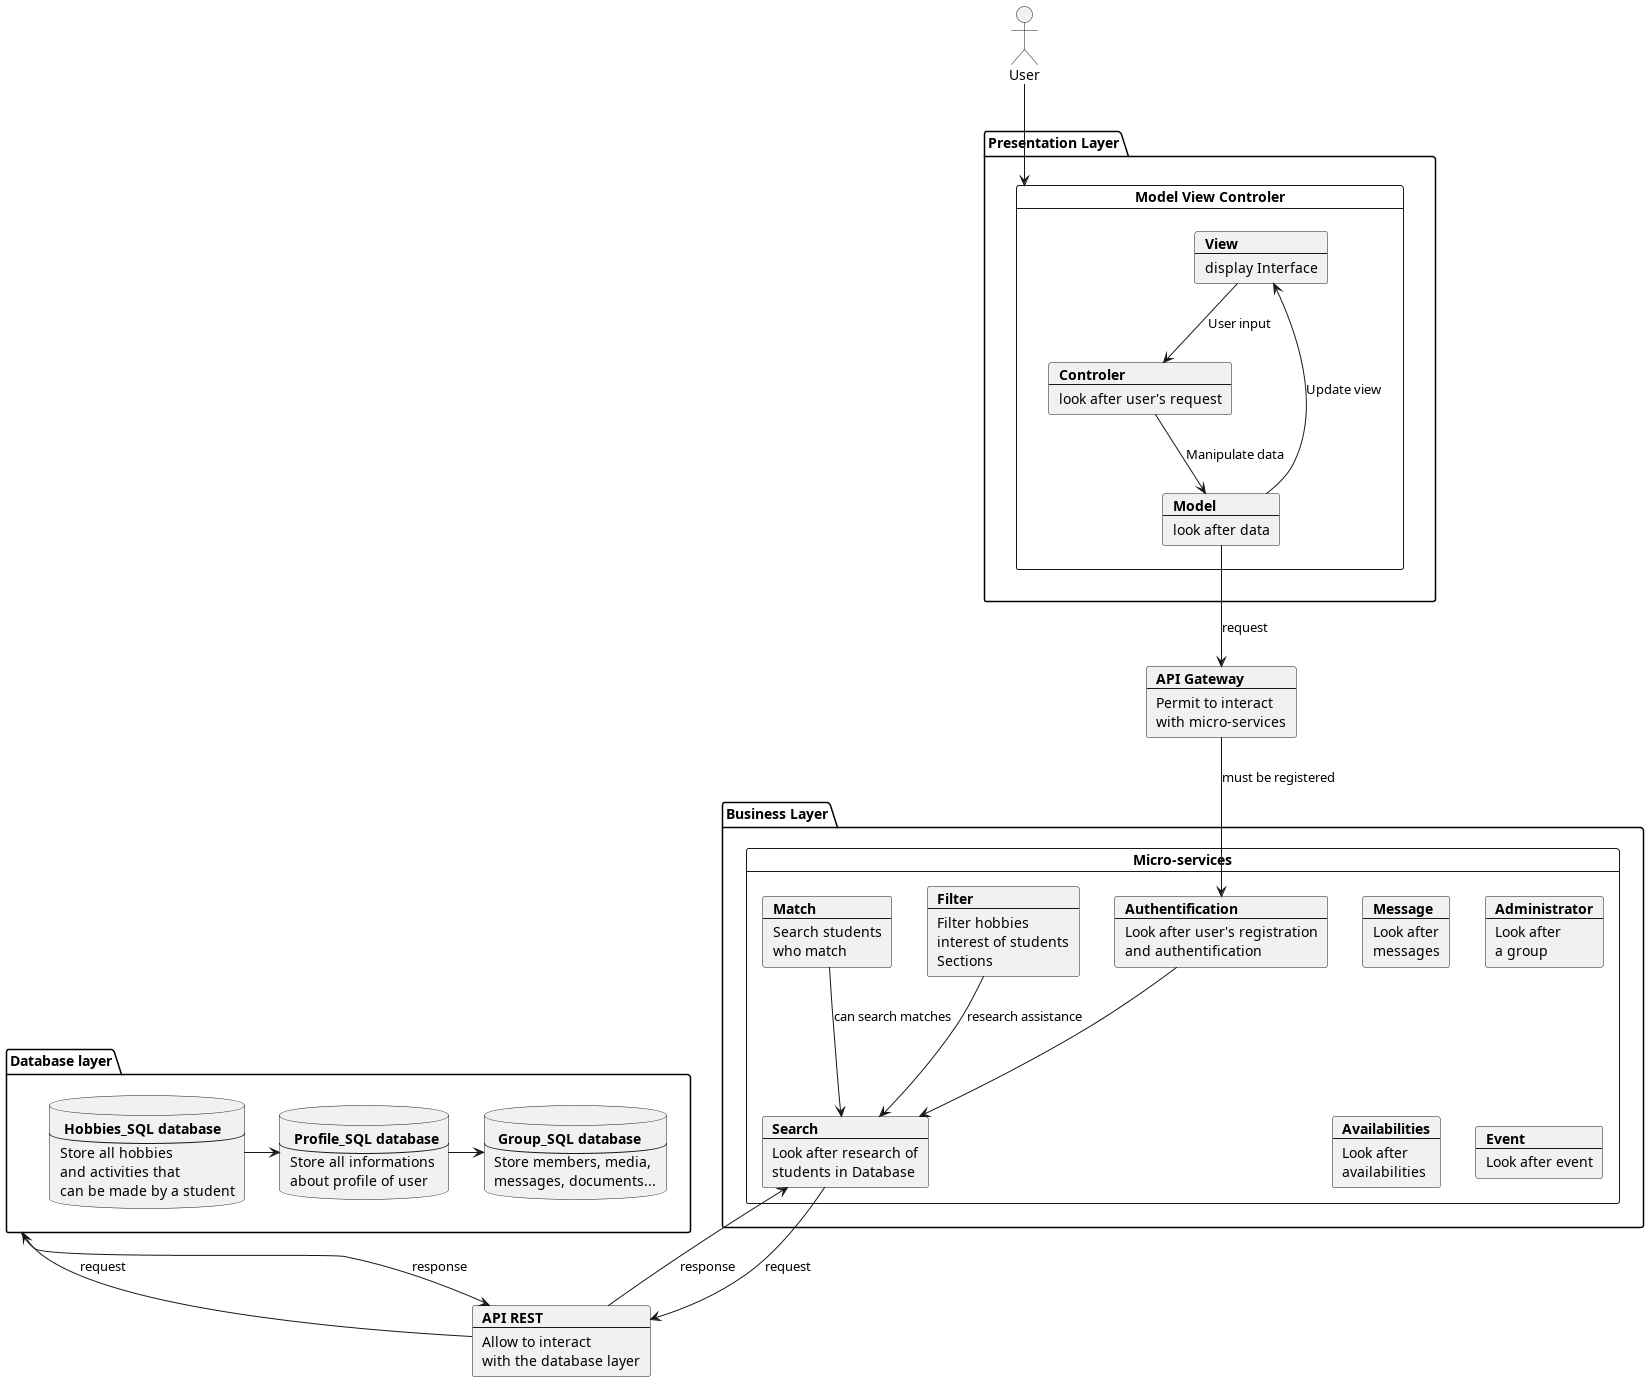

The diagram above was rendered by PlantUML. Its source (embedded in the PNG):
@startuml
actor User
package "Presentation Layer" {
card "Model View Controler" as MVC {
    card View [
    <b>View
    ----
    display Interface
    ]
    card Model [
    <b>Model
    ----
    look after data
    ]
    card Controler [
    <b>Controler
    ----
    look after user's request
    ]
}
}
card api [
    <b>API Gateway
    ---
    Permit to interact
    with micro-services
]
package "Database layer" as db {
    database user [
        <b> Profile_SQL database
        ---
        Store all informations
        about profile of user
    ]
    database hobbies [
        <b> Hobbies_SQL database
        ---
        Store all hobbies
        and activities that
        can be made by a student
    ]
    database group [
        <b> Group_SQL database
        ---
        Store members, media,
        messages, documents...
    ]
}
package "Business Layer" {
card "Micro-services" as MS {
    card auth [
        <b>Authentification
        ----
        Look after user's registration
        and authentification
    ]
    card search [
        <b>Search
        ---
        Look after research of
        students in Database
    ]
    card filter [
        <b>Filter
        ---
        Filter hobbies
        interest of students
        Sections
    ]
    card match [
        <b>Match
        ---
        Search students
        who match
    ]
    card msg [
        <b>Message
        ---
        Look after
        messages
    ]
    card admin [
        <b>Administrator
        ---
        Look after
        a group
    ]
    card av [
        <b>Availabilities
        ---
        Look after
        availabilities
    ]
    card event [
        <b>Event
        ---
        Look after event
    ]
}
}
card rest [
    <b>API REST
    ---
    Allow to interact
    with the database layer
]

View --> Controler : User input
Controler --> Model : Manipulate data
Model --> View : Update view
Model --> api: request
db --> rest: response
rest --> db: request
search --> rest: request
rest --> search: response

hobbies -> user
user -> group
match --> search : can search matches
filter --> search : research assistance
api --> auth : must be registered
auth --> search
User --> MVC

@enduml